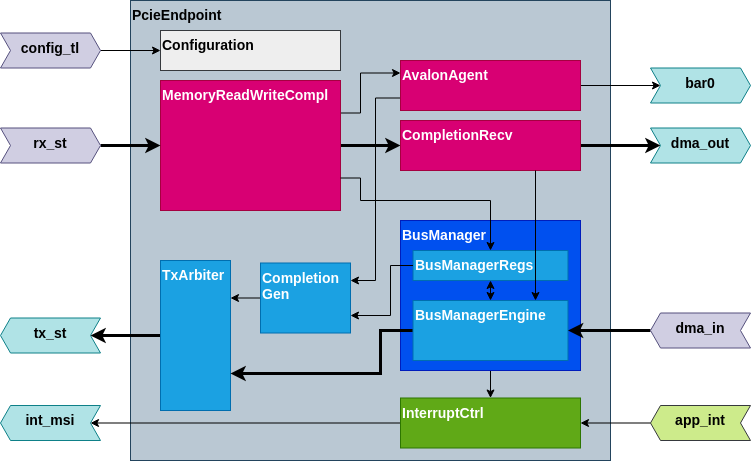

The diagram above was exported from draw.io. Its source (the exported page's mxGraphModel, read from the mxfile embedded in the PNG):
<mxGraphModel dx="1128" dy="703" grid="1" gridSize="10" guides="1" tooltips="1" connect="1" arrows="1" fold="1" page="1" pageScale="1" pageWidth="1100" pageHeight="850" math="0" shadow="0">
  <root>
    <mxCell id="0" />
    <mxCell id="1" parent="0" />
    <mxCell id="jv8UeWH3d1_5_OuZ0wOO-1" value="PcieEndpoint" style="rounded=0;whiteSpace=wrap;html=1;align=left;verticalAlign=top;fillColor=#bac8d3;strokeColor=#23445d;fontStyle=1;fontSize=14;" vertex="1" parent="1">
      <mxGeometry x="220" y="180" width="480" height="460" as="geometry" />
    </mxCell>
    <mxCell id="jv8UeWH3d1_5_OuZ0wOO-6" style="edgeStyle=orthogonalEdgeStyle;rounded=0;orthogonalLoop=1;jettySize=auto;html=1;exitX=1;exitY=0.25;exitDx=0;exitDy=0;entryX=0;entryY=0.25;entryDx=0;entryDy=0;fontStyle=1;fontSize=14;" edge="1" parent="1" source="jv8UeWH3d1_5_OuZ0wOO-2" target="jv8UeWH3d1_5_OuZ0wOO-3">
      <mxGeometry relative="1" as="geometry">
        <Array as="points">
          <mxPoint x="450" y="293" />
          <mxPoint x="450" y="253" />
        </Array>
      </mxGeometry>
    </mxCell>
    <mxCell id="jv8UeWH3d1_5_OuZ0wOO-7" style="edgeStyle=orthogonalEdgeStyle;rounded=0;orthogonalLoop=1;jettySize=auto;html=1;exitX=1;exitY=0.5;exitDx=0;exitDy=0;entryX=0;entryY=0.5;entryDx=0;entryDy=0;fontStyle=1;fontSize=14;strokeWidth=3;" edge="1" parent="1" source="jv8UeWH3d1_5_OuZ0wOO-2" target="jv8UeWH3d1_5_OuZ0wOO-4">
      <mxGeometry relative="1" as="geometry" />
    </mxCell>
    <mxCell id="jv8UeWH3d1_5_OuZ0wOO-2" value="MemoryReadWriteCompl" style="rounded=0;whiteSpace=wrap;html=1;align=left;verticalAlign=top;fillColor=#d80073;strokeColor=#A50040;fontColor=#ffffff;fontStyle=1;fontSize=14;" vertex="1" parent="1">
      <mxGeometry x="250" y="260" width="180" height="130" as="geometry" />
    </mxCell>
    <mxCell id="jv8UeWH3d1_5_OuZ0wOO-14" style="edgeStyle=orthogonalEdgeStyle;rounded=0;orthogonalLoop=1;jettySize=auto;html=1;exitX=0;exitY=0.75;exitDx=0;exitDy=0;entryX=1;entryY=0.25;entryDx=0;entryDy=0;fontStyle=1;fontSize=14;" edge="1" parent="1" source="jv8UeWH3d1_5_OuZ0wOO-3" target="jv8UeWH3d1_5_OuZ0wOO-12">
      <mxGeometry relative="1" as="geometry" />
    </mxCell>
    <mxCell id="jv8UeWH3d1_5_OuZ0wOO-41" style="edgeStyle=orthogonalEdgeStyle;rounded=0;orthogonalLoop=1;jettySize=auto;html=1;exitX=1;exitY=0.5;exitDx=0;exitDy=0;" edge="1" parent="1" source="jv8UeWH3d1_5_OuZ0wOO-3" target="jv8UeWH3d1_5_OuZ0wOO-19">
      <mxGeometry relative="1" as="geometry" />
    </mxCell>
    <mxCell id="jv8UeWH3d1_5_OuZ0wOO-3" value="AvalonAgent" style="rounded=0;whiteSpace=wrap;html=1;align=left;verticalAlign=top;fillColor=#d80073;strokeColor=#A50040;fontColor=#ffffff;fontStyle=1;fontSize=14;" vertex="1" parent="1">
      <mxGeometry x="490" y="240" width="180" height="50" as="geometry" />
    </mxCell>
    <mxCell id="jv8UeWH3d1_5_OuZ0wOO-43" style="edgeStyle=orthogonalEdgeStyle;rounded=0;orthogonalLoop=1;jettySize=auto;html=1;exitX=1;exitY=0.5;exitDx=0;exitDy=0;entryX=0;entryY=0.5;entryDx=0;entryDy=0;strokeWidth=3;" edge="1" parent="1" source="jv8UeWH3d1_5_OuZ0wOO-4" target="jv8UeWH3d1_5_OuZ0wOO-18">
      <mxGeometry relative="1" as="geometry" />
    </mxCell>
    <mxCell id="jv8UeWH3d1_5_OuZ0wOO-4" value="CompletionRecv" style="rounded=0;whiteSpace=wrap;html=1;align=left;verticalAlign=top;fillColor=#d80073;strokeColor=#A50040;fontColor=#ffffff;fontStyle=1;fontSize=14;" vertex="1" parent="1">
      <mxGeometry x="490" y="300" width="180" height="50" as="geometry" />
    </mxCell>
    <mxCell id="jv8UeWH3d1_5_OuZ0wOO-32" style="edgeStyle=orthogonalEdgeStyle;rounded=0;orthogonalLoop=1;jettySize=auto;html=1;exitX=0.5;exitY=1;exitDx=0;exitDy=0;entryX=0.5;entryY=0;entryDx=0;entryDy=0;fontStyle=1;fontSize=14;" edge="1" parent="1" source="jv8UeWH3d1_5_OuZ0wOO-5" target="jv8UeWH3d1_5_OuZ0wOO-10">
      <mxGeometry relative="1" as="geometry" />
    </mxCell>
    <mxCell id="jv8UeWH3d1_5_OuZ0wOO-5" value="BusManager" style="rounded=0;whiteSpace=wrap;html=1;align=left;verticalAlign=top;fillColor=#0050ef;strokeColor=#001DBC;fontColor=#ffffff;fontStyle=1;fontSize=14;" vertex="1" parent="1">
      <mxGeometry x="490" y="400" width="180" height="150" as="geometry" />
    </mxCell>
    <mxCell id="jv8UeWH3d1_5_OuZ0wOO-27" value="" style="edgeStyle=orthogonalEdgeStyle;rounded=0;orthogonalLoop=1;jettySize=auto;html=1;strokeWidth=3;" edge="1" parent="1" source="jv8UeWH3d1_5_OuZ0wOO-9" target="jv8UeWH3d1_5_OuZ0wOO-21">
      <mxGeometry relative="1" as="geometry" />
    </mxCell>
    <mxCell id="jv8UeWH3d1_5_OuZ0wOO-9" value="TxArbiter" style="rounded=0;whiteSpace=wrap;html=1;align=left;verticalAlign=top;fillColor=#1ba1e2;strokeColor=#006EAF;fontColor=#ffffff;fontStyle=1;fontSize=14;" vertex="1" parent="1">
      <mxGeometry x="250" y="440" width="70" height="150" as="geometry" />
    </mxCell>
    <mxCell id="jv8UeWH3d1_5_OuZ0wOO-29" style="edgeStyle=orthogonalEdgeStyle;rounded=0;orthogonalLoop=1;jettySize=auto;html=1;exitX=0;exitY=0.5;exitDx=0;exitDy=0;entryX=0;entryY=0.5;entryDx=0;entryDy=0;" edge="1" parent="1" source="jv8UeWH3d1_5_OuZ0wOO-10" target="jv8UeWH3d1_5_OuZ0wOO-22">
      <mxGeometry relative="1" as="geometry" />
    </mxCell>
    <mxCell id="jv8UeWH3d1_5_OuZ0wOO-10" value="InterruptCtrl" style="rounded=0;whiteSpace=wrap;html=1;align=left;verticalAlign=top;fillColor=#60a917;strokeColor=#2D7600;fontColor=#ffffff;fontStyle=1;fontSize=14;" vertex="1" parent="1">
      <mxGeometry x="490" y="577.5" width="180" height="50" as="geometry" />
    </mxCell>
    <mxCell id="jv8UeWH3d1_5_OuZ0wOO-40" style="edgeStyle=orthogonalEdgeStyle;rounded=0;orthogonalLoop=1;jettySize=auto;html=1;exitX=0;exitY=0.5;exitDx=0;exitDy=0;entryX=1;entryY=0.25;entryDx=0;entryDy=0;fontStyle=1;fontSize=14;" edge="1" parent="1" source="jv8UeWH3d1_5_OuZ0wOO-12" target="jv8UeWH3d1_5_OuZ0wOO-9">
      <mxGeometry relative="1" as="geometry" />
    </mxCell>
    <mxCell id="jv8UeWH3d1_5_OuZ0wOO-12" value="Completion&lt;br&gt;Gen" style="rounded=0;whiteSpace=wrap;html=1;align=left;verticalAlign=top;fillColor=#1ba1e2;strokeColor=#006EAF;fontColor=#ffffff;fontStyle=1;fontSize=14;" vertex="1" parent="1">
      <mxGeometry x="350" y="442.5" width="90" height="70" as="geometry" />
    </mxCell>
    <mxCell id="jv8UeWH3d1_5_OuZ0wOO-31" style="edgeStyle=orthogonalEdgeStyle;rounded=0;orthogonalLoop=1;jettySize=auto;html=1;exitX=0;exitY=0.5;exitDx=0;exitDy=0;entryX=1;entryY=0.75;entryDx=0;entryDy=0;fontStyle=1;fontSize=14;strokeWidth=3;" edge="1" parent="1" source="jv8UeWH3d1_5_OuZ0wOO-16" target="jv8UeWH3d1_5_OuZ0wOO-9">
      <mxGeometry relative="1" as="geometry">
        <Array as="points">
          <mxPoint x="470" y="510" />
          <mxPoint x="470" y="553" />
          <mxPoint x="320" y="553" />
        </Array>
      </mxGeometry>
    </mxCell>
    <mxCell id="jv8UeWH3d1_5_OuZ0wOO-16" value="BusManagerEngine" style="rounded=0;whiteSpace=wrap;html=1;align=left;verticalAlign=top;fillColor=#1ba1e2;strokeColor=#006EAF;fontColor=#ffffff;fontStyle=1;fontSize=14;" vertex="1" parent="1">
      <mxGeometry x="502.5" y="480" width="155" height="60" as="geometry" />
    </mxCell>
    <mxCell id="jv8UeWH3d1_5_OuZ0wOO-37" style="edgeStyle=orthogonalEdgeStyle;rounded=0;orthogonalLoop=1;jettySize=auto;html=1;exitX=0.5;exitY=1;exitDx=0;exitDy=0;entryX=0.5;entryY=0;entryDx=0;entryDy=0;fontStyle=1;fontSize=14;startArrow=classic;startFill=1;" edge="1" parent="1" source="jv8UeWH3d1_5_OuZ0wOO-17" target="jv8UeWH3d1_5_OuZ0wOO-16">
      <mxGeometry relative="1" as="geometry" />
    </mxCell>
    <mxCell id="jv8UeWH3d1_5_OuZ0wOO-17" value="BusManagerRegs" style="rounded=0;whiteSpace=wrap;html=1;align=left;verticalAlign=top;fillColor=#1ba1e2;strokeColor=#006EAF;fontColor=#ffffff;fontStyle=1;fontSize=14;" vertex="1" parent="1">
      <mxGeometry x="502.5" y="430" width="155" height="30" as="geometry" />
    </mxCell>
    <mxCell id="jv8UeWH3d1_5_OuZ0wOO-18" value="dma_out" style="shape=step;perimeter=stepPerimeter;whiteSpace=wrap;html=1;fixedSize=1;verticalAlign=top;size=10;fillColor=#b0e3e6;strokeColor=#0e8088;fontStyle=1;fontSize=14;" vertex="1" parent="1">
      <mxGeometry x="740" y="307.5" width="100" height="35" as="geometry" />
    </mxCell>
    <mxCell id="jv8UeWH3d1_5_OuZ0wOO-19" value="bar0" style="shape=step;perimeter=stepPerimeter;whiteSpace=wrap;html=1;fixedSize=1;verticalAlign=top;size=10;fillColor=#b0e3e6;strokeColor=#0e8088;fontStyle=1;fontSize=14;" vertex="1" parent="1">
      <mxGeometry x="740" y="247.5" width="100" height="35" as="geometry" />
    </mxCell>
    <mxCell id="jv8UeWH3d1_5_OuZ0wOO-45" style="edgeStyle=orthogonalEdgeStyle;rounded=0;orthogonalLoop=1;jettySize=auto;html=1;strokeWidth=3;" edge="1" parent="1" source="jv8UeWH3d1_5_OuZ0wOO-20" target="jv8UeWH3d1_5_OuZ0wOO-16">
      <mxGeometry relative="1" as="geometry" />
    </mxCell>
    <mxCell id="jv8UeWH3d1_5_OuZ0wOO-20" value="dma_in" style="shape=step;perimeter=stepPerimeter;whiteSpace=wrap;html=1;fixedSize=1;verticalAlign=top;size=10;direction=west;fillColor=#d0cee2;strokeColor=#56517e;fontStyle=1;fontSize=14;" vertex="1" parent="1">
      <mxGeometry x="740" y="492.5" width="100" height="35" as="geometry" />
    </mxCell>
    <mxCell id="jv8UeWH3d1_5_OuZ0wOO-21" value="tx_st" style="shape=step;perimeter=stepPerimeter;whiteSpace=wrap;html=1;fixedSize=1;verticalAlign=top;size=10;direction=west;fillColor=#b0e3e6;strokeColor=#0e8088;fontStyle=1;fontSize=14;" vertex="1" parent="1">
      <mxGeometry x="90" y="497.5" width="100" height="35" as="geometry" />
    </mxCell>
    <mxCell id="jv8UeWH3d1_5_OuZ0wOO-22" value="int_msi" style="shape=step;perimeter=stepPerimeter;whiteSpace=wrap;html=1;fixedSize=1;verticalAlign=top;size=10;direction=west;fillColor=#b0e3e6;strokeColor=#0e8088;fontStyle=1;fontSize=14;" vertex="1" parent="1">
      <mxGeometry x="90" y="585" width="100" height="35" as="geometry" />
    </mxCell>
    <mxCell id="jv8UeWH3d1_5_OuZ0wOO-26" value="" style="edgeStyle=orthogonalEdgeStyle;rounded=0;orthogonalLoop=1;jettySize=auto;html=1;strokeWidth=3;" edge="1" parent="1" source="jv8UeWH3d1_5_OuZ0wOO-23" target="jv8UeWH3d1_5_OuZ0wOO-2">
      <mxGeometry relative="1" as="geometry" />
    </mxCell>
    <mxCell id="jv8UeWH3d1_5_OuZ0wOO-23" value="rx_st" style="shape=step;perimeter=stepPerimeter;whiteSpace=wrap;html=1;fixedSize=1;verticalAlign=top;size=10;fillColor=#d0cee2;strokeColor=#56517e;fontStyle=1;fontSize=14;" vertex="1" parent="1">
      <mxGeometry x="90" y="307.5" width="100" height="35" as="geometry" />
    </mxCell>
    <mxCell id="jv8UeWH3d1_5_OuZ0wOO-47" style="edgeStyle=orthogonalEdgeStyle;rounded=0;orthogonalLoop=1;jettySize=auto;html=1;exitX=1;exitY=0.5;exitDx=0;exitDy=0;entryX=0;entryY=0.5;entryDx=0;entryDy=0;" edge="1" parent="1" source="jv8UeWH3d1_5_OuZ0wOO-25" target="jv8UeWH3d1_5_OuZ0wOO-46">
      <mxGeometry relative="1" as="geometry" />
    </mxCell>
    <mxCell id="jv8UeWH3d1_5_OuZ0wOO-25" value="config_tl" style="shape=step;perimeter=stepPerimeter;whiteSpace=wrap;html=1;fixedSize=1;verticalAlign=top;size=10;fillColor=#d0cee2;strokeColor=#56517e;fontStyle=1;fontSize=14;" vertex="1" parent="1">
      <mxGeometry x="90" y="212.5" width="100" height="35" as="geometry" />
    </mxCell>
    <mxCell id="jv8UeWH3d1_5_OuZ0wOO-8" style="edgeStyle=orthogonalEdgeStyle;rounded=0;orthogonalLoop=1;jettySize=auto;html=1;exitX=1;exitY=0.75;exitDx=0;exitDy=0;entryX=0.5;entryY=0;entryDx=0;entryDy=0;fontStyle=1;fontSize=14;" edge="1" parent="1" source="jv8UeWH3d1_5_OuZ0wOO-2" target="jv8UeWH3d1_5_OuZ0wOO-17">
      <mxGeometry relative="1" as="geometry">
        <Array as="points">
          <mxPoint x="450" y="358" />
          <mxPoint x="450" y="380" />
          <mxPoint x="580" y="380" />
        </Array>
      </mxGeometry>
    </mxCell>
    <mxCell id="jv8UeWH3d1_5_OuZ0wOO-36" style="edgeStyle=orthogonalEdgeStyle;rounded=0;orthogonalLoop=1;jettySize=auto;html=1;exitX=0.75;exitY=1;exitDx=0;exitDy=0;fontStyle=1;fontSize=14;" edge="1" parent="1" source="jv8UeWH3d1_5_OuZ0wOO-4">
      <mxGeometry relative="1" as="geometry">
        <mxPoint x="625" y="480" as="targetPoint" />
        <Array as="points">
          <mxPoint x="625" y="480" />
        </Array>
      </mxGeometry>
    </mxCell>
    <mxCell id="jv8UeWH3d1_5_OuZ0wOO-15" style="edgeStyle=orthogonalEdgeStyle;rounded=0;orthogonalLoop=1;jettySize=auto;html=1;exitX=0;exitY=0.5;exitDx=0;exitDy=0;entryX=1;entryY=0.75;entryDx=0;entryDy=0;fontStyle=1;fontSize=14;" edge="1" parent="1" source="jv8UeWH3d1_5_OuZ0wOO-17" target="jv8UeWH3d1_5_OuZ0wOO-12">
      <mxGeometry relative="1" as="geometry">
        <Array as="points">
          <mxPoint x="480" y="445" />
          <mxPoint x="480" y="495" />
        </Array>
      </mxGeometry>
    </mxCell>
    <mxCell id="jv8UeWH3d1_5_OuZ0wOO-46" value="Configuration" style="rounded=0;whiteSpace=wrap;html=1;align=left;verticalAlign=top;fillColor=#eeeeee;strokeColor=#36393d;fontStyle=1;fontSize=14;" vertex="1" parent="1">
      <mxGeometry x="250" y="210" width="180" height="40" as="geometry" />
    </mxCell>
    <mxCell id="jv8UeWH3d1_5_OuZ0wOO-50" style="edgeStyle=orthogonalEdgeStyle;rounded=0;orthogonalLoop=1;jettySize=auto;html=1;exitX=1;exitY=0.5;exitDx=0;exitDy=0;entryX=1;entryY=0.5;entryDx=0;entryDy=0;fontSize=14;" edge="1" parent="1" source="jv8UeWH3d1_5_OuZ0wOO-49" target="jv8UeWH3d1_5_OuZ0wOO-10">
      <mxGeometry relative="1" as="geometry" />
    </mxCell>
    <mxCell id="jv8UeWH3d1_5_OuZ0wOO-49" value="app_int" style="shape=step;perimeter=stepPerimeter;whiteSpace=wrap;html=1;fixedSize=1;verticalAlign=top;size=10;direction=west;fillColor=#cdeb8b;strokeColor=#36393d;fontStyle=1;fontSize=14;" vertex="1" parent="1">
      <mxGeometry x="740" y="585" width="100" height="35" as="geometry" />
    </mxCell>
  </root>
</mxGraphModel>